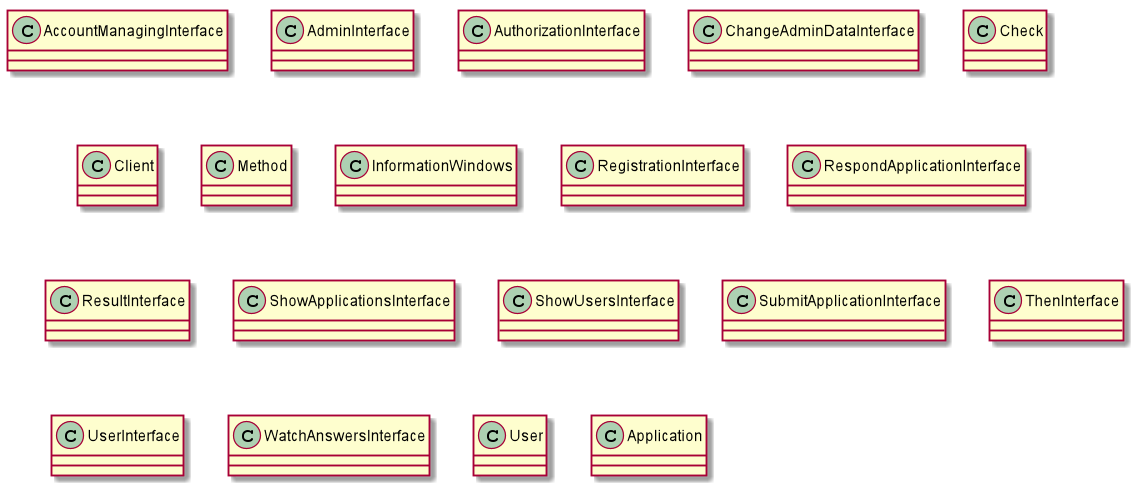

The diagram above was rendered by PlantUML. Its source (embedded in the PNG):
@startuml
class AccountManagingInterface
class AdminInterface
class AuthorizationInterface
class ChangeAdminDataInterface
class Check
class Client
class Method
class InformationWindows
class RegistrationInterface
class RespondApplicationInterface
class ResultInterface
class ShowApplicationsInterface
class ShowUsersInterface
class SubmitApplicationInterface
class ThenInterface
class UserInterface
class WatchAnswersInterface
class User
class Application

@enduml